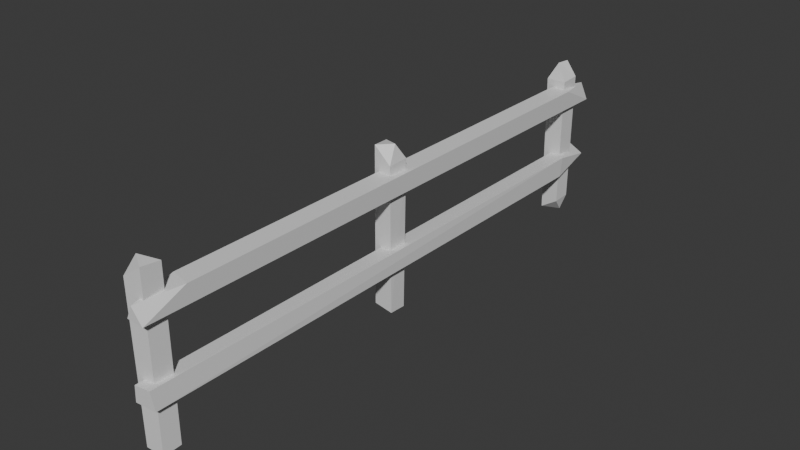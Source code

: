 # Source: fence.blend  (saved by Blender 4.0.36; exported with 4.5.12 LTS)
import bpy
from mathutils import Matrix  # noqa: F401  (used for matrix-valued properties, if any)

bpy.ops.wm.read_factory_settings(use_empty=True)
scene = bpy.context.scene
scene.name = 'Scene'

# ---- materials (node trees are filled in below, after node groups)
mat_wood = bpy.data.materials.new('Wood')
mat_wood.use_transparent_shadow = False

# ---- material node trees
mat_wood.use_nodes = True; mat_wood.node_tree.nodes.clear()
_N = mat_wood.node_tree.nodes; _L = mat_wood.node_tree.links
n0 = _N.new('ShaderNodeBsdfPrincipled'); n0.name = 'Principled BSDF'; n0.location = (10, 300)
n0.inputs[3].default_value = 1.45
n1 = _N.new('ShaderNodeOutputMaterial'); n1.name = 'Material Output'; n1.location = (300, 300)
_L.new(n0.outputs[0], n1.inputs[0])
n1.is_active_output = True

# ---- world
world_world = bpy.data.worlds.new('World'); scene.world = world_world
world_world.use_nodes = True; world_world.node_tree.nodes.clear()
_N = world_world.node_tree.nodes; _L = world_world.node_tree.links
n0 = _N.new('ShaderNodeOutputWorld'); n0.name = 'World Output'; n0.location = (300, 300)
n1 = _N.new('ShaderNodeBackground'); n1.name = 'Background'; n1.location = (10, 300)
n1.inputs[0].default_value = (0.05088, 0.05088, 0.05088, 1.0)
_L.new(n1.outputs[0], n0.inputs[0])
n0.is_active_output = True
world_world.color = (0.05088, 0.05088, 0.05088)
world_world.use_sun_shadow = False
world_world.sun_shadow_jitter_overblur = 0.0

# ---- meshes
me_cube_001 = bpy.data.meshes.new('Cube.001')
me_cube_001.from_pydata([(-0.1371, 0.1098, 1.892), (0.1304, -3.562, -0.3477), (0.1315, 3.972, -0.1802), (0.1392, 3.689, -0.1849), (0.09262, 3.874, -0.3855), (-0.05865, -3.263, 1.293), (0.2288, -3.358, 1.57), (-0.04651, -3.298, 1.576), (-0.03434, 4.232, 1.312), (0.2116, -3.893, 0.2972), (-0.03868, 4.226, 0.3081), (0.1273, -0.1235, -0.345), (-0.1353, -0.1213, -0.2958), (-0.1299, 0.1289, -0.3375), (0.09201, 2.859e-08, 1.932), (-0.1435, -3.825, 1.721), (-0.1454, -3.546, 1.686), (0.1292, -3.808, -0.3592), (-0.1157, -3.823, -0.3466), (-0.1277, -3.548, -0.2884), (-0.09201, -3.686, 1.932), (0.1358, -3.564, 1.887), (-0.1359, 3.97, 1.733), (0.1446, 3.968, 1.708), (-0.127, 3.716, -0.3541), (-0.1335, 3.962, -0.3174), (0.0193, 3.92, 1.935), (-0.04895, 3.628, 1.581), (0.2232, 3.667, 1.574), (0.08845, -3.946, 1.528), (0.005732, -3.943, 1.351), (0.08845, 4.242, 1.528), (0.2063, 4.225, 1.299), (0.2265, 3.589, 0.2825), (0.2347, 3.62, 0.5674), (0.195, -3.928, 0.5658), (-0.05275, -3.929, 0.3192), (0.1827, 4.242, 0.4281), (0.1434, 0.1436, 1.713), (0.1376, -0.1481, 1.699), (0.1221, 0.129, -0.3613), (-0.1144, -0.1291, 1.907), (0.1169, -3.813, 1.906), (-0.1452, 3.689, 1.687), (0.1426, 3.682, 1.692), (-0.007763, 3.738, 1.936), (0.2199, -3.933, 1.321), (-0.03001, -3.936, 0.546), (-0.03134, 4.232, 0.5488)], [], [(11, 38, 39), (24, 3, 44, 43), (1, 19, 21), (20, 42, 21), (16, 15, 20), (9, 35, 47, 36), (2, 3, 4), (41, 0, 13, 12), (0, 38, 40, 13), (12, 13, 40, 11), (40, 38, 11), (19, 18, 15, 16), (39, 38, 14), (0, 41, 14), (21, 42, 17, 1), (21, 19, 16), (19, 1, 17, 18), (42, 18, 17), (15, 18, 42), (3, 2, 23, 44), (24, 43, 25), (22, 25, 43), (23, 25, 22), (2, 25, 23), (28, 6, 46, 32), (25, 2, 4), (43, 44, 45), (45, 22, 43), (44, 23, 45), (26, 45, 23), (23, 22, 26), (7, 27, 5), (8, 5, 27), (32, 5, 8), (6, 28, 27, 7), (29, 7, 5, 30), (30, 46, 29), (29, 6, 7), (5, 46, 30), (32, 8, 31), (31, 27, 28), (12, 11, 39, 41), (47, 48, 36), (10, 36, 48), (33, 9, 10), (33, 34, 9), (48, 35, 34), (37, 34, 33), (10, 48, 37), (20, 21, 16), (26, 22, 45), (46, 5, 32), (35, 9, 34), (48, 47, 35), (14, 41, 39), (14, 38, 0), (20, 15, 42), (4, 3, 24), (24, 25, 4), (29, 46, 6), (31, 8, 27), (31, 28, 32), (36, 10, 9), (37, 48, 34), (37, 33, 10)])
me_cube_001.polygons.foreach_set('use_smooth', [True] * 65)
_k = set([(0, 13), (0, 14), (0, 38), (0, 41), (1, 17), (1, 19), (1, 21), (2, 3), (2, 4), (2, 23), (2, 25), (3, 4), (3, 24), (3, 44), (4, 24), (4, 25), (5, 7), (5, 8), (5, 27), (5, 30), (5, 32), (5, 46), (6, 7), (6, 28), (6, 29), (6, 46), (7, 27), (7, 29), (8, 27), (8, 31), (8, 32), (9, 10), (9, 33), (9, 34), (9, 35), (9, 36), (10, 33), (10, 36), (10, 37), (10, 48), (11, 12), (11, 38), (11, 39), (11, 40), (12, 13), (12, 41), (13, 40), (14, 38), (14, 39), (14, 41), (15, 16), (15, 18), (15, 20), (15, 42), (16, 19), (16, 20), (16, 21), (17, 18), (17, 42), (18, 19), (20, 21), (20, 42), (21, 42), (22, 23), (22, 25), (22, 26), (22, 43), (22, 45), (23, 25), (23, 26), (23, 44), (23, 45), (24, 25), (24, 43), (25, 43), (26, 45), (27, 28), (27, 31), (28, 31), (28, 32), (29, 30), (29, 46), (30, 46), (31, 32), (32, 46), (33, 34), (33, 37), (34, 35), (34, 37), (34, 48), (35, 47), (35, 48), (36, 47), (36, 48), (37, 48), (38, 39), (38, 40), (39, 41), (43, 44), (43, 45), (44, 45), (47, 48)])
me_cube_001.attributes.new('sharp_edge', 'BOOLEAN', 'EDGE').data.foreach_set('value', [ (min(e.vertices), max(e.vertices)) in _k for e in me_cube_001.edges])
_uv = me_cube_001.uv_layers.new(name='UVMap')
_uv.uv.foreach_set('vector', [0.4972, 0.001747, 0.5542, 0.2525, 0.4884, 0.2507, 0.6838, 0.2795, 0.6234, 0.2592, 0.6188, 0.02995, 0.6838, 0.03026, 0.8739, 0.2776, 0.8155, 0.2704, 0.8739, 0.004808, 0.6573, 0.3819, 0.6098, 0.3666, 0.6573, 0.35, 0.9369, 0.2469, 1.0, 0.2511, 0.9687, 0.2773, 0.6098, 0.35, 0.6186, 0.3175, 0.6689, 0.3222, 0.6698, 0.35, 0.6188, 0.02465, 0.5549, 0.02412, 0.5968, 0.0, 0.4908, 0.2795, 0.5448, 0.2819, 0.5448, 0.5529, 0.4884, 0.5477, 0.9369, 0.275, 0.8739, 0.2532, 0.88, 0.0, 0.9369, 0.002969, 0.6696, 0.316, 0.6134, 0.3155, 0.6127, 0.2847, 0.6696, 0.2837, 0.5542, 0.0, 0.5542, 0.2525, 0.4972, 0.001747, 0.9379, 0.006987, 1.0, 0.0, 1.0, 0.2511, 0.9369, 0.2469, 0.4884, 0.2507, 0.5542, 0.2525, 0.5216, 0.2795, 0.7159, 0.3146, 0.6696, 0.2993, 0.7159, 0.2837, 0.8739, 0.2819, 0.9301, 0.2793, 0.9301, 0.5555, 0.8745, 0.5541, 0.8739, 0.004808, 0.8155, 0.2704, 0.8104, 0.02934, 0.6127, 0.3175, 0.5542, 0.314, 0.5573, 0.2839, 0.6127, 0.2837, 0.996, 0.554, 0.9407, 0.279, 0.996, 0.2773, 0.9369, 0.5316, 0.9407, 0.279, 0.996, 0.554, 0.5549, 0.02412, 0.6188, 0.02465, 0.6188, 0.2546, 0.5542, 0.2528, 0.7548, 0.2801, 0.7471, 0.03216, 0.8104, 0.2756, 0.8104, 0.02623, 0.8104, 0.2756, 0.7471, 0.03216, 0.6838, 0.2559, 0.7471, 0.008706, 0.7471, 0.259, 0.6873, 0.02549, 0.7471, 0.008706, 0.6838, 0.2559, 0.2526, 0.9296, 0.2576, 0.07161, 0.314, 0.001473, 0.314, 0.9978, 0.7471, 0.008706, 0.6873, 0.02549, 0.6956, 0.0, 0.6838, 0.03026, 0.6188, 0.02995, 0.6521, 0.0, 0.7573, 0.0003331, 0.8104, 0.02623, 0.7471, 0.03216, 0.5542, 0.2528, 0.6188, 0.2546, 0.5676, 0.2837, 0.6085, 0.2833, 0.5676, 0.2837, 0.6188, 0.2546, 0.6838, 0.2559, 0.7471, 0.259, 0.7117, 0.2834, 0.06401, 0.07943, 0.06401, 0.9252, 0.0, 0.0837, 0.003725, 0.9988, 0.0, 0.0837, 0.06401, 0.9252, 0.1904, 0.0008767, 0.1281, 0.915, 0.136, 0.0, 0.2526, 0.07149, 0.2526, 0.9286, 0.1911, 0.9239, 0.1904, 0.0788, 0.0562, 0.0, 0.06401, 0.07943, 0.0, 0.0837, 0.01468, 0.000551, 0.6698, 0.3428, 0.684, 0.3175, 0.7139, 0.3428, 0.2213, 0.0, 0.2526, 0.07149, 0.1904, 0.0788, 0.1281, 0.915, 0.1904, 0.9967, 0.1418, 0.9978, 0.7043, 0.3816, 0.6573, 0.3667, 0.7043, 0.35, 0.2228, 0.9991, 0.1911, 0.9239, 0.2526, 0.9286, 0.8104, 0.2834, 0.8698, 0.2776, 0.8698, 0.5272, 0.8127, 0.5525, 0.4884, 0.0, 0.4884, 0.9975, 0.4369, 0.0008797, 0.4341, 0.9967, 0.4369, 0.0008797, 0.4884, 0.9975, 0.314, 0.9178, 0.3145, 0.00441, 0.3743, 0.9955, 0.06401, 0.07982, 0.1281, 0.07605, 0.0673, 0.9936, 0.4341, 0.00183, 0.3836, 0.9976, 0.3743, 0.07667, 0.09754, 0.0, 0.1281, 0.07605, 0.06401, 0.07982, 0.6012, 0.3835, 0.5542, 0.3686, 0.6012, 0.3528, 0.8232, 0.0, 0.8739, 0.004808, 0.8104, 0.02934, 0.7982, 0.0, 0.8104, 0.02623, 0.7573, 0.0003331, 0.1904, 0.9967, 0.1281, 0.915, 0.1904, 0.0008767, 0.1281, 0.9978, 0.0673, 0.9936, 0.1281, 0.07605, 0.4341, 0.00183, 0.4341, 0.9985, 0.3836, 0.9976, 0.8597, 0.5558, 0.8127, 0.5525, 0.8698, 0.5272, 0.8846, 0.2793, 0.8739, 0.2532, 0.9369, 0.275, 0.9493, 0.5574, 0.9369, 0.5316, 0.996, 0.554, 0.5701, 0.324, 0.6098, 0.3175, 0.6098, 0.3493, 0.6098, 0.3493, 0.5542, 0.3528, 0.5701, 0.324, 0.2651, 0.0, 0.314, 0.001473, 0.2576, 0.07161, 0.05503, 0.9999, 0.003725, 0.9988, 0.06401, 0.9252, 0.2604, 1.0, 0.2526, 0.9296, 0.314, 0.9978, 0.3743, 0.0, 0.3743, 0.9955, 0.3145, 0.00441, 0.3846, 0.0, 0.4341, 0.00183, 0.3743, 0.07667, 0.3255, 0.998, 0.314, 0.9178, 0.3743, 0.9955])
me_cube_001.materials.append(mat_wood)
me_cube_001.update()
me_cube_001.normals_split_custom_set([tuple(v) for v in zip(*[iter([0.9998, -0.01979, -0.005259, 0.9998, -0.01979, -0.005259, 0.9998, -0.01979, -0.005259, -0.06, -0.9982, -0.008688, -0.06, -0.9982, -0.008688, -0.06, -0.9982, -0.008688, -0.06, -0.9982, -0.008688, 0.05493, 0.9985, 0.0004105, 0.06114, 0.9981, -0.0003449, 0.05707, 0.9984, 0.0001503, 0.1579, 0.0646, 0.9853, 0.1579, 0.0646, 0.9853, 0.1579, 0.0646, 0.9853, -0.9743, 0.02126, 0.2243, -0.9743, 0.02126, 0.2243, -0.9743, 0.02126, 0.2243, 0.08983, -0.9923, -0.08529, 0.08983, -0.9923, -0.08529, 0.08983, -0.9923, -0.08529, 0.08983, -0.9923, -0.08529, 0.9794, 0.02969, -0.1997, 0.9794, 0.02969, -0.1997, 0.9794, 0.02969, -0.1997, -0.9994, -0.03497, 0.002886, -0.9994, -0.03497, 0.002886, -0.9994, -0.03497, 0.002886, -0.9994, -0.03497, 0.002886, -0.06276, 0.998, 0.001251, -0.06276, 0.998, 0.001251, -0.06276, 0.998, 0.001251, -0.06276, 0.998, 0.001251, -0.14, -0.1132, -0.9837, -0.14, -0.1132, -0.9837, -0.14, -0.1132, -0.9837, -0.14, -0.1132, -0.9837, 0.9998, 0.01972, -0.01039, 0.9998, 0.01972, -0.01039, 0.9998, 0.01972, -0.01039, -0.9996, -0.02473, -0.01125, -0.9996, -0.02473, -0.01125, -0.9996, -0.02473, -0.01125, -0.9996, -0.02473, -0.01125, 0.9772, -0.02948, 0.2102, 0.9772, -0.02948, 0.2102, 0.9772, -0.02948, 0.2102, -0.1477, 0.05074, 0.9877, -0.1477, 0.05074, 0.9877, -0.1477, 0.05074, 0.9877, 0.9992, -0.04044, 0.001475, 0.9992, -0.04044, 0.001475, 0.9992, -0.04044, 0.001475, 0.9992, -0.04044, 0.001475, 0.05707, 0.9984, 0.0001503, 0.06114, 0.9981, -0.0003449, 0.06345, 0.998, -0.0006248, -0.1406, 0.1286, -0.9817, -0.1406, 0.1286, -0.9817, -0.1406, 0.1286, -0.9817, -0.1406, 0.1286, -0.9817, 0.05708, -0.9984, -0.001274, 0.05166, -0.9987, -0.0007125, 0.06, -0.9982, -0.001576, 0.04855, -0.9988, -0.0003908, 0.05166, -0.9987, -0.0007125, 0.05708, -0.9984, -0.001274, 0.9999, 0.009936, -0.004347, 0.9999, 0.009936, -0.004347, 0.9999, 0.009936, -0.004347, 0.9999, 0.009936, -0.004347, -0.9996, -0.02501, -0.00922, -0.9996, -0.02501, -0.00922, -0.9996, -0.02501, -0.00922, -0.9994, 0.03335, -0.001272, -0.9994, 0.03335, -0.001272, -0.9994, 0.03335, -0.001272, 0.008211, 1.0, -0.003872, 0.008211, 1.0, -0.003872, 0.008211, 1.0, -0.003872, -0.03717, 0.9993, 0.002363, -0.03717, 0.9993, 0.002363, -0.03717, 0.9993, 0.002363, 0.9988, 0.001207, -0.04899, 0.9988, 0.001207, -0.04899, 0.9988, 0.001207, -0.04899, 0.9988, 0.001207, -0.04899, 0.2022, 0.8694, -0.4509, 0.2022, 0.8694, -0.4509, 0.2022, 0.8694, -0.4509, -0.02976, -0.9774, 0.2092, -0.02976, -0.9774, 0.2092, -0.02976, -0.9774, 0.2092, -0.8696, -0.05196, 0.4909, -0.8696, -0.05196, 0.4909, -0.8696, -0.05196, 0.4909, 0.8465, -0.03485, 0.5313, 0.8465, -0.03485, 0.5313, 0.8465, -0.03485, 0.5313, 0.8793, -0.129, 0.4584, 0.8793, -0.129, 0.4584, 0.8793, -0.129, 0.4584, 0.02844, 0.9747, 0.2218, 0.02844, 0.9747, 0.2218, 0.02844, 0.9747, 0.2218, -0.9991, -0.000381, 0.04271, -0.9991, -0.000381, 0.04271, -0.9991, -0.000381, 0.04271, -0.9989, 0.003358, -0.0467, -0.9989, 0.003358, -0.0467, -0.9989, 0.003358, -0.0467, -0.05396, 0.002711, -0.9985, -0.05396, 0.002711, -0.9985, -0.05396, 0.002711, -0.9985, 0.02358, -0.0005875, 0.9997, 0.02358, -0.0005875, 0.9997, 0.02358, -0.0005875, 0.9997, 0.02358, -0.0005875, 0.9997, -0.9715, -0.1443, 0.188, -0.9715, -0.1443, 0.188, -0.9715, -0.1443, 0.188, -0.9715, -0.1443, 0.188, 0.03985, -0.9985, -0.03715, 0.03985, -0.9985, -0.03715, 0.03985, -0.9985, -0.03715, 0.006328, -0.07228, 0.9974, 0.006328, -0.07228, 0.9974, 0.006328, -0.07228, 0.9974, -0.137, -0.09829, -0.9857, -0.137, -0.09829, -0.9857, -0.137, -0.09829, -0.9857, 0.02439, 0.9978, -0.06216, 0.02439, 0.9978, -0.06216, 0.02439, 0.9978, -0.06216, 0.01334, 0.08203, 0.9965, 0.01334, 0.08203, 0.9965, 0.01334, 0.08203, 0.9965, -0.04489, -0.999, -0.007308, -0.04489, -0.999, -0.007308, -0.04489, -0.999, -0.007308, -0.04489, -0.999, -0.007308, -0.995, -0.0001965, 0.09975, -0.995, -0.0001965, 0.09975, -0.995, -0.0001965, 0.09975, -0.9995, 0.001766, 0.03042, -0.9995, 0.001766, 0.03042, -0.9995, 0.001766, 0.03042, -0.1003, -0.001764, -0.995, -0.1003, -0.001764, -0.995, -0.1003, -0.001764, -0.995, 0.9996, -0.002046, -0.0286, 0.9996, -0.002046, -0.0286, 0.9996, -0.002046, -0.0286, -0.06915, 0.0001564, 0.9976, -0.06915, 0.0001564, 0.9976, -0.06915, 0.0001564, 0.9976, 0.9965, 0.07518, -0.037, 0.9965, 0.07518, -0.037, 0.9965, 0.07518, -0.037, -0.06073, 0.9978, -0.02478, -0.06073, 0.9978, -0.02478, -0.06073, 0.9978, -0.02478, -0.3224, 0.79, 0.5215, -0.3224, 0.79, 0.5215, -0.3224, 0.79, 0.5215, -0.7723, 0.1181, 0.6242, -0.7723, 0.1181, 0.6242, -0.7723, 0.1181, 0.6242, 0.09434, -0.00254, -0.9955, 0.09434, -0.00254, -0.9955, 0.09434, -0.00254, -0.9955, 0.9981, -0.005272, 0.06127, 0.9981, -0.005272, 0.06127, 0.9981, -0.005272, 0.06127, -0.08759, -0.0003581, 0.9962, -0.08759, -0.0003581, 0.9962, -0.08759, -0.0003581, 0.9962, 0.3968, -0.737, 0.5473, 0.3968, -0.737, 0.5473, 0.3968, -0.737, 0.5473, 0.2716, 0.7741, 0.5718, 0.2716, 0.7741, 0.5718, 0.2716, 0.7741, 0.5718, -0.3731, -0.729, 0.5739, -0.3731, -0.729, 0.5739, -0.3731, -0.729, 0.5739, 0.3649, -0.6394, -0.6767, 0.3649, -0.6394, -0.6767, 0.3649, -0.6394, -0.6767, -0.2365, 0.1368, -0.962, -0.2365, 0.1368, -0.962, -0.2365, 0.1368, -0.962, 0.828, -0.2338, 0.5097, 0.828, -0.2338, 0.5097, 0.828, -0.2338, 0.5097, -0.8514, 0.2307, 0.4712, -0.8514, 0.2307, 0.4712, -0.8514, 0.2307, 0.4712, 0.8712, 0.2382, 0.4292, 0.8712, 0.2382, 0.4292, 0.8712, 0.2382, 0.4292, -0.0825, -0.001213, -0.9966, -0.0825, -0.001213, -0.9966, -0.0825, -0.001213, -0.9966, 0.4699, 0.2302, 0.8522, 0.4699, 0.2302, 0.8522, 0.4699, 0.2302, 0.8522, 0.4518, 0.2229, -0.8638, 0.4518, 0.2229, -0.8638, 0.4518, 0.2229, -0.8638])] * 3)])

# ---- objects
ob_fence = bpy.data.objects.new('Fence', me_cube_001)

# ---- transforms, parenting, visibility, modifiers, constraints
ob_fence.location = (0.0, 0.0, 0.0)
ob_fence.rotation_euler = (-1.629e-07, 0.0, 0.0)
ob_fence.color = (0.8, 0.8, 0.8, 1.0)

# ---- collection membership
scene.collection.objects.link(ob_fence)

# ---- scene / render settings (as saved in the file)
scene.frame_start = 1; scene.frame_end = 250; scene.frame_set(1)
scene.render.engine = 'BLENDER_EEVEE_NEXT'
scene.cycles.sampling_pattern = 'TABULATED_SOBOL'
bpy.context.view_layer.update()

# ---- added for rendering (the .blend has no active camera and no usable light): camera, sun
cam_auto = bpy.data.cameras.new('AutoCamera')
cam_auto.lens = 50.0
cam_auto.sensor_width = 36.0
cam_auto.clip_end = 1000.0
ob_auto_camera = bpy.data.objects.new('AutoCamera', cam_auto)
scene.collection.objects.link(ob_auto_camera)
ob_auto_camera.location = (7.92694, -9.31058, 7.08082)
ob_auto_camera.rotation_euler = (1.09748, -7.21219e-08, 0.694738)
scene.camera = ob_auto_camera
light_auto_sun = bpy.data.lights.new('AutoSun', 'SUN')
light_auto_sun.energy = 3.0
light_auto_sun.angle = 0.0523599
ob_auto_sun = bpy.data.objects.new('AutoSun', light_auto_sun)
scene.collection.objects.link(ob_auto_sun)
ob_auto_sun.rotation_euler = (0.872665, 0.174533, 0.523599)
bpy.context.view_layer.update()
